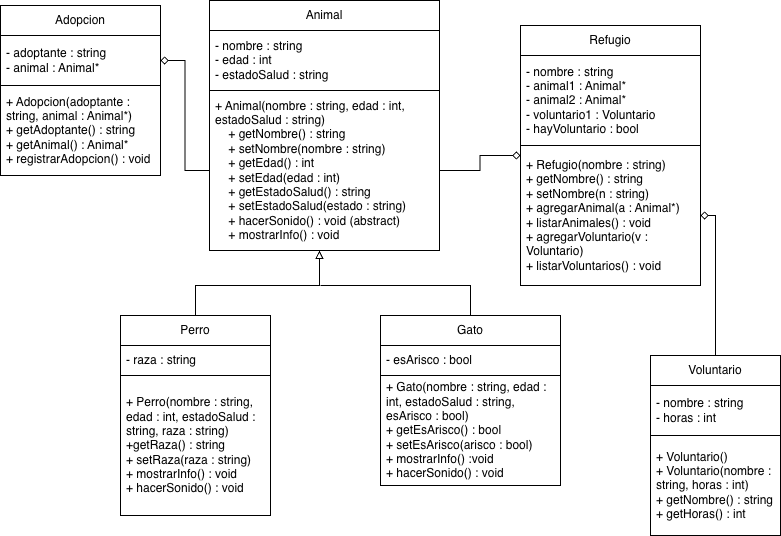

The diagram above was exported from draw.io. Its source (the exported page's mxGraphModel, read from the mxfile embedded in the PNG):
<mxGraphModel dx="1186" dy="658" grid="1" gridSize="10" guides="1" tooltips="1" connect="1" arrows="1" fold="1" page="1" pageScale="1" pageWidth="827" pageHeight="1169" math="0" shadow="0">
  <root>
    <mxCell id="0" />
    <mxCell id="1" parent="0" />
    <mxCell id="A7vdcs5_gs_UtyLULo0L-1" parent="1" style="swimlane;fontStyle=0;childLayout=stackLayout;horizontal=1;startSize=30;horizontalStack=0;resizeParent=1;resizeParentMax=0;resizeLast=0;collapsible=1;marginBottom=0;whiteSpace=wrap;html=1;" value="Animal" vertex="1">
      <mxGeometry height="250" width="230" x="239" y="70" as="geometry" />
    </mxCell>
    <mxCell id="A7vdcs5_gs_UtyLULo0L-2" parent="A7vdcs5_gs_UtyLULo0L-1" style="text;strokeColor=none;fillColor=none;align=left;verticalAlign=middle;spacingLeft=4;spacingRight=4;overflow=hidden;points=[[0,0.5],[1,0.5]];portConstraint=eastwest;rotatable=0;whiteSpace=wrap;html=1;" value="&lt;div&gt;- nombre : string&lt;/div&gt;&lt;div&gt;- edad : int&lt;/div&gt;&lt;div&gt;- estadoSalud : string&lt;/div&gt;" vertex="1">
      <mxGeometry height="60" width="230" y="30" as="geometry" />
    </mxCell>
    <mxCell id="A7vdcs5_gs_UtyLULo0L-3" parent="A7vdcs5_gs_UtyLULo0L-1" style="text;strokeColor=default;fillColor=none;align=left;verticalAlign=middle;spacingLeft=4;spacingRight=4;overflow=hidden;points=[[0,0.5],[1,0.5]];portConstraint=eastwest;rotatable=0;whiteSpace=wrap;html=1;" value="&lt;div&gt;&lt;div&gt;+ Animal(nombre : string, edad : int, estadoSalud : string)&lt;/div&gt;&lt;/div&gt;&lt;div&gt;&amp;nbsp; &amp;nbsp; + getNombre() : string&lt;/div&gt;&lt;div&gt;&amp;nbsp; &amp;nbsp; + setNombre(nombre : string)&lt;/div&gt;&lt;div&gt;&amp;nbsp; &amp;nbsp; + getEdad() : int&lt;/div&gt;&lt;div&gt;&amp;nbsp; &amp;nbsp; + setEdad(edad : int)&lt;/div&gt;&lt;div&gt;&amp;nbsp; &amp;nbsp; + getEstadoSalud() : string&lt;/div&gt;&lt;div&gt;&amp;nbsp; &amp;nbsp; + setEstadoSalud(estado : string)&lt;/div&gt;&lt;div&gt;&amp;nbsp; &amp;nbsp; + hacerSonido() : void (abstract)&lt;/div&gt;&lt;div&gt;&amp;nbsp; &amp;nbsp; + mostrarInfo() : void&lt;/div&gt;" vertex="1">
      <mxGeometry height="160" width="230" y="90" as="geometry" />
    </mxCell>
    <mxCell id="A7vdcs5_gs_UtyLULo0L-7" parent="1" style="swimlane;fontStyle=0;childLayout=stackLayout;horizontal=1;startSize=30;horizontalStack=0;resizeParent=1;resizeParentMax=0;resizeLast=0;collapsible=1;marginBottom=0;whiteSpace=wrap;html=1;" value="Perro" vertex="1">
      <mxGeometry height="200" width="150" x="150" y="385" as="geometry" />
    </mxCell>
    <mxCell id="A7vdcs5_gs_UtyLULo0L-8" parent="A7vdcs5_gs_UtyLULo0L-7" style="text;strokeColor=none;fillColor=none;align=left;verticalAlign=middle;spacingLeft=4;spacingRight=4;overflow=hidden;points=[[0,0.5],[1,0.5]];portConstraint=eastwest;rotatable=0;whiteSpace=wrap;html=1;" value="&lt;div&gt;- raza : string&lt;br&gt;&lt;/div&gt;" vertex="1">
      <mxGeometry height="30" width="150" y="30" as="geometry" />
    </mxCell>
    <mxCell id="A7vdcs5_gs_UtyLULo0L-9" parent="A7vdcs5_gs_UtyLULo0L-7" style="text;strokeColor=default;fillColor=none;align=left;verticalAlign=middle;spacingLeft=4;spacingRight=4;overflow=hidden;points=[[0,0.5],[1,0.5]];portConstraint=eastwest;rotatable=0;whiteSpace=wrap;html=1;" value="&lt;div&gt;&lt;div&gt;+ Perro(nombre : string, edad : int, estadoSalud : string, raza : string)&lt;/div&gt;&lt;/div&gt;&lt;div&gt;+getRaza() : string&lt;/div&gt;&lt;div&gt;+ setRaza(raza : string)&lt;/div&gt;&lt;div&gt;+ mostrarInfo() : void&lt;/div&gt;&lt;div&gt;+ hacerSonido() : void&lt;/div&gt;" vertex="1">
      <mxGeometry height="140" width="150" y="60" as="geometry" />
    </mxCell>
    <mxCell id="A7vdcs5_gs_UtyLULo0L-13" parent="1" style="swimlane;fontStyle=0;childLayout=stackLayout;horizontal=1;startSize=30;horizontalStack=0;resizeParent=1;resizeParentMax=0;resizeLast=0;collapsible=1;marginBottom=0;whiteSpace=wrap;html=1;" value="Gato" vertex="1">
      <mxGeometry height="170" width="180" x="410" y="385" as="geometry" />
    </mxCell>
    <mxCell id="A7vdcs5_gs_UtyLULo0L-14" parent="A7vdcs5_gs_UtyLULo0L-13" style="text;strokeColor=none;fillColor=none;align=left;verticalAlign=middle;spacingLeft=4;spacingRight=4;overflow=hidden;points=[[0,0.5],[1,0.5]];portConstraint=eastwest;rotatable=0;whiteSpace=wrap;html=1;" value="&lt;div&gt;- esArisco : bool&lt;br&gt;&lt;/div&gt;" vertex="1">
      <mxGeometry height="30" width="180" y="30" as="geometry" />
    </mxCell>
    <mxCell id="A7vdcs5_gs_UtyLULo0L-15" parent="A7vdcs5_gs_UtyLULo0L-13" style="text;strokeColor=default;fillColor=none;align=left;verticalAlign=middle;spacingLeft=4;spacingRight=4;overflow=hidden;points=[[0,0.5],[1,0.5]];portConstraint=eastwest;rotatable=0;whiteSpace=wrap;html=1;" value="&lt;div&gt;+ Gato(nombre : string, edad : int, estadoSalud : string, esArisco : bool)&lt;/div&gt;&lt;div&gt;&lt;span style=&quot;background-color: transparent; color: light-dark(rgb(0, 0, 0), rgb(255, 255, 255));&quot;&gt;+ getEsArisco() : bool&lt;/span&gt;&lt;/div&gt;&lt;div&gt;+ setEsArisco(arisco : bool)&lt;/div&gt;&lt;div&gt;&lt;span style=&quot;background-color: transparent; color: light-dark(rgb(0, 0, 0), rgb(255, 255, 255));&quot;&gt;+ mostrarInfo() :void&lt;/span&gt;&lt;/div&gt;&lt;div&gt;&lt;span style=&quot;background-color: transparent; color: light-dark(rgb(0, 0, 0), rgb(255, 255, 255));&quot;&gt;+ hacerSonido() : void&lt;/span&gt;&lt;/div&gt;" vertex="1">
      <mxGeometry height="110" width="180" y="60" as="geometry" />
    </mxCell>
    <mxCell id="A7vdcs5_gs_UtyLULo0L-19" parent="1" style="swimlane;fontStyle=0;childLayout=stackLayout;horizontal=1;startSize=30;horizontalStack=0;resizeParent=1;resizeParentMax=0;resizeLast=0;collapsible=1;marginBottom=0;whiteSpace=wrap;html=1;" value="Voluntario" vertex="1">
      <mxGeometry height="180" width="130" x="680" y="425" as="geometry" />
    </mxCell>
    <mxCell id="A7vdcs5_gs_UtyLULo0L-20" parent="A7vdcs5_gs_UtyLULo0L-19" style="text;strokeColor=none;fillColor=none;align=left;verticalAlign=middle;spacingLeft=4;spacingRight=4;overflow=hidden;points=[[0,0.5],[1,0.5]];portConstraint=eastwest;rotatable=0;whiteSpace=wrap;html=1;" value="&lt;div&gt;&lt;span style=&quot;background-color: transparent; color: light-dark(rgb(0, 0, 0), rgb(255, 255, 255));&quot;&gt;- nombre : string&lt;/span&gt;&lt;/div&gt;&lt;div&gt;&lt;span style=&quot;background-color: transparent; color: light-dark(rgb(0, 0, 0), rgb(255, 255, 255));&quot;&gt;- horas : int&lt;/span&gt;&lt;/div&gt;" vertex="1">
      <mxGeometry height="50" width="130" y="30" as="geometry" />
    </mxCell>
    <mxCell id="A7vdcs5_gs_UtyLULo0L-21" parent="A7vdcs5_gs_UtyLULo0L-19" style="text;strokeColor=default;fillColor=none;align=left;verticalAlign=middle;spacingLeft=4;spacingRight=4;overflow=hidden;points=[[0,0.5],[1,0.5]];portConstraint=eastwest;rotatable=0;whiteSpace=wrap;html=1;" value="&lt;div&gt;+ Voluntario()&amp;nbsp;&lt;/div&gt;&lt;div&gt;+ Voluntario(nombre : string, horas : int)&lt;/div&gt;&lt;div&gt;+ getNombre() : string&lt;/div&gt;&lt;div&gt;+ getHoras() : int&lt;/div&gt;" vertex="1">
      <mxGeometry height="100" width="130" y="80" as="geometry" />
    </mxCell>
    <mxCell id="A7vdcs5_gs_UtyLULo0L-22" parent="1" style="swimlane;fontStyle=0;childLayout=stackLayout;horizontal=1;startSize=30;horizontalStack=0;resizeParent=1;resizeParentMax=0;resizeLast=0;collapsible=1;marginBottom=0;whiteSpace=wrap;html=1;" value="Adopcion" vertex="1">
      <mxGeometry height="170" width="160" x="30" y="75" as="geometry" />
    </mxCell>
    <mxCell id="A7vdcs5_gs_UtyLULo0L-23" parent="A7vdcs5_gs_UtyLULo0L-22" style="text;strokeColor=none;fillColor=none;align=left;verticalAlign=middle;spacingLeft=4;spacingRight=4;overflow=hidden;points=[[0,0.5],[1,0.5]];portConstraint=eastwest;rotatable=0;whiteSpace=wrap;html=1;" value="&lt;div&gt;&lt;span style=&quot;background-color: transparent; color: light-dark(rgb(0, 0, 0), rgb(255, 255, 255));&quot;&gt;- adoptante : string&lt;/span&gt;&lt;/div&gt;&lt;div&gt;&lt;span style=&quot;background-color: transparent; color: light-dark(rgb(0, 0, 0), rgb(255, 255, 255));&quot;&gt;- animal : Animal*&amp;nbsp;&lt;/span&gt;&lt;/div&gt;" vertex="1">
      <mxGeometry height="50" width="160" y="30" as="geometry" />
    </mxCell>
    <mxCell id="A7vdcs5_gs_UtyLULo0L-24" parent="A7vdcs5_gs_UtyLULo0L-22" style="text;strokeColor=default;fillColor=none;align=left;verticalAlign=middle;spacingLeft=4;spacingRight=4;overflow=hidden;points=[[0,0.5],[1,0.5]];portConstraint=eastwest;rotatable=0;whiteSpace=wrap;html=1;" value="&lt;div&gt;+ Adopcion(adoptante : string, animal : Animal*)&lt;/div&gt;&lt;div&gt;+ getAdoptante() : string&lt;/div&gt;&lt;div&gt;+ getAnimal() : Animal*&lt;/div&gt;&lt;div&gt;+ registrarAdopcion() : void&lt;/div&gt;" vertex="1">
      <mxGeometry height="90" width="160" y="80" as="geometry" />
    </mxCell>
    <mxCell id="ljtErp073j4AYOfHUeal-3" edge="1" parent="1" source="A7vdcs5_gs_UtyLULo0L-25" style="edgeStyle=orthogonalEdgeStyle;rounded=0;orthogonalLoop=1;jettySize=auto;html=1;endArrow=none;endFill=0;startArrow=diamond;startFill=0;" target="A7vdcs5_gs_UtyLULo0L-3" value="">
      <mxGeometry relative="1" as="geometry" />
    </mxCell>
    <mxCell id="A7vdcs5_gs_UtyLULo0L-25" parent="1" style="swimlane;fontStyle=0;childLayout=stackLayout;horizontal=1;startSize=30;horizontalStack=0;resizeParent=1;resizeParentMax=0;resizeLast=0;collapsible=1;marginBottom=0;whiteSpace=wrap;html=1;" value="Refugio" vertex="1">
      <mxGeometry height="260" width="180" x="550" y="95" as="geometry" />
    </mxCell>
    <mxCell id="A7vdcs5_gs_UtyLULo0L-26" parent="A7vdcs5_gs_UtyLULo0L-25" style="text;strokeColor=none;fillColor=none;align=left;verticalAlign=middle;spacingLeft=4;spacingRight=4;overflow=hidden;points=[[0,0.5],[1,0.5]];portConstraint=eastwest;rotatable=0;whiteSpace=wrap;html=1;" value="- nombre : string&lt;div&gt;- animal1 : Animal*&lt;/div&gt;&lt;div&gt;- animal2 : Animal*&lt;/div&gt;&lt;div&gt;- voluntario1 : Voluntario&lt;/div&gt;&lt;div&gt;- hayVoluntario : bool&lt;/div&gt;" vertex="1">
      <mxGeometry height="90" width="180" y="30" as="geometry" />
    </mxCell>
    <mxCell id="A7vdcs5_gs_UtyLULo0L-27" parent="A7vdcs5_gs_UtyLULo0L-25" style="text;strokeColor=default;fillColor=none;align=left;verticalAlign=middle;spacingLeft=4;spacingRight=4;overflow=hidden;points=[[0,0.5],[1,0.5]];portConstraint=eastwest;rotatable=0;whiteSpace=wrap;html=1;" value="&lt;div&gt;+ Refugio(nombre : string)&lt;/div&gt;&lt;div&gt;+ getNombre() : string&lt;/div&gt;&lt;div&gt;+ setNombre(n : string)&lt;/div&gt;&lt;div&gt;+ agregarAnimal(a : Animal*)&lt;/div&gt;&lt;div&gt;+ listarAnimales() : void&lt;/div&gt;&lt;div&gt;+ agregarVoluntario(v : Voluntario)&lt;/div&gt;&lt;div&gt;+ listarVoluntarios() : void&lt;/div&gt;" vertex="1">
      <mxGeometry height="140" width="180" y="120" as="geometry" />
    </mxCell>
    <mxCell id="ljtErp073j4AYOfHUeal-1" edge="1" parent="1" source="A7vdcs5_gs_UtyLULo0L-7" style="endArrow=block;html=1;rounded=0;exitX=0.5;exitY=0;exitDx=0;exitDy=0;entryX=0.478;entryY=1;entryDx=0;entryDy=0;entryPerimeter=0;endFill=0;" target="A7vdcs5_gs_UtyLULo0L-3" value="">
      <mxGeometry height="50" relative="1" width="50" as="geometry">
        <Array as="points">
          <mxPoint x="225" y="355" />
          <mxPoint x="349" y="355" />
        </Array>
        <mxPoint x="320" y="375" as="sourcePoint" />
        <mxPoint x="370" y="325" as="targetPoint" />
      </mxGeometry>
    </mxCell>
    <mxCell id="ljtErp073j4AYOfHUeal-2" edge="1" parent="1" source="A7vdcs5_gs_UtyLULo0L-13" style="endArrow=none;html=1;rounded=0;exitX=0.5;exitY=0;exitDx=0;exitDy=0;endFill=0;" value="">
      <mxGeometry height="50" relative="1" width="50" as="geometry">
        <Array as="points">
          <mxPoint x="500" y="355" />
        </Array>
        <mxPoint x="320" y="375" as="sourcePoint" />
        <mxPoint x="350" y="355" as="targetPoint" />
      </mxGeometry>
    </mxCell>
    <mxCell id="ljtErp073j4AYOfHUeal-5" edge="1" parent="1" source="A7vdcs5_gs_UtyLULo0L-27" style="endArrow=none;html=1;rounded=0;exitX=1;exitY=0.5;exitDx=0;exitDy=0;entryX=0.5;entryY=0;entryDx=0;entryDy=0;endFill=0;startArrow=diamond;startFill=0;" target="A7vdcs5_gs_UtyLULo0L-19" value="">
      <mxGeometry height="50" relative="1" width="50" as="geometry">
        <Array as="points">
          <mxPoint x="745" y="285" />
        </Array>
        <mxPoint x="320" y="375" as="sourcePoint" />
        <mxPoint x="370" y="325" as="targetPoint" />
      </mxGeometry>
    </mxCell>
    <mxCell id="ljtErp073j4AYOfHUeal-6" edge="1" parent="1" source="A7vdcs5_gs_UtyLULo0L-23" style="edgeStyle=orthogonalEdgeStyle;rounded=0;orthogonalLoop=1;jettySize=auto;html=1;endArrow=none;endFill=0;startArrow=diamond;startFill=0;" target="A7vdcs5_gs_UtyLULo0L-3" value="">
      <mxGeometry relative="1" as="geometry" />
    </mxCell>
  </root>
</mxGraphModel>